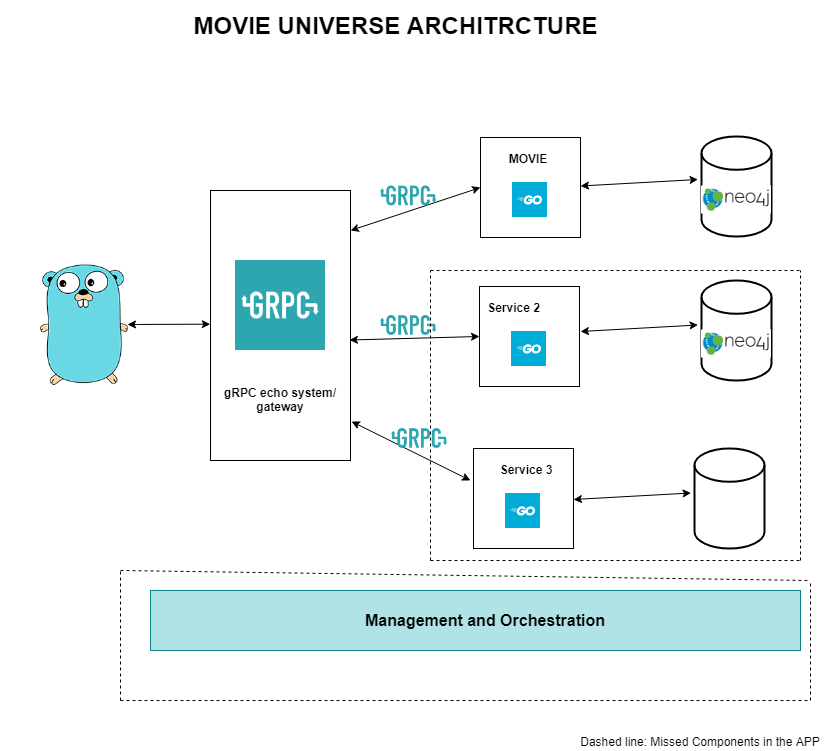

The diagram above was exported from draw.io. Its source (the exported page's mxGraphModel, read from the mxfile embedded in the PNG):
<mxGraphModel dx="1038" dy="499" grid="1" gridSize="10" guides="1" tooltips="1" connect="1" arrows="1" fold="1" page="1" pageScale="1" pageWidth="1100" pageHeight="850" math="0" shadow="0">
  <root>
    <mxCell id="0" />
    <mxCell id="1" parent="0" />
    <mxCell id="ehX-hHV9W_1_uJmSSQvf-4" value="" style="shape=image;imageAspect=0;aspect=fixed;verticalLabelPosition=bottom;verticalAlign=top;image=https://d1q6f0aelx0por.cloudfront.net/product-logos/81630ec2-d253-4eb2-b36c-eb54072cb8d6-golang.png;" vertex="1" parent="1">
      <mxGeometry x="130" y="300" width="170" height="170" as="geometry" />
    </mxCell>
    <mxCell id="ehX-hHV9W_1_uJmSSQvf-5" value="" style="rounded=0;whiteSpace=wrap;html=1;" vertex="1" parent="1">
      <mxGeometry x="340" y="250" width="140" height="270" as="geometry" />
    </mxCell>
    <mxCell id="ehX-hHV9W_1_uJmSSQvf-6" value="" style="shape=image;imageAspect=0;aspect=fixed;verticalLabelPosition=bottom;verticalAlign=top;image=https://avatars2.githubusercontent.com/u/19352526?s=280&amp;v=4;" vertex="1" parent="1">
      <mxGeometry x="365" y="320" width="90" height="90" as="geometry" />
    </mxCell>
    <mxCell id="ehX-hHV9W_1_uJmSSQvf-7" value="&lt;b&gt;&lt;font style=&quot;font-size: 12px&quot;&gt;gRPC echo system/ gateway&lt;/font&gt;&lt;/b&gt;" style="text;html=1;strokeColor=none;fillColor=none;align=center;verticalAlign=middle;whiteSpace=wrap;rounded=0;" vertex="1" parent="1">
      <mxGeometry x="350" y="440" width="120" height="40" as="geometry" />
    </mxCell>
    <mxCell id="ehX-hHV9W_1_uJmSSQvf-8" value="" style="whiteSpace=wrap;html=1;aspect=fixed;" vertex="1" parent="1">
      <mxGeometry x="610" y="197" width="100" height="100" as="geometry" />
    </mxCell>
    <mxCell id="ehX-hHV9W_1_uJmSSQvf-9" value="&lt;b&gt;MOVIE&lt;/b&gt;" style="text;html=1;strokeColor=none;fillColor=none;align=center;verticalAlign=middle;whiteSpace=wrap;rounded=0;" vertex="1" parent="1">
      <mxGeometry x="638" y="207" width="40" height="20" as="geometry" />
    </mxCell>
    <mxCell id="ehX-hHV9W_1_uJmSSQvf-10" value="" style="shape=image;imageAspect=0;aspect=fixed;verticalLabelPosition=bottom;verticalAlign=top;image=https://pbs.twimg.com/profile_images/1142154201444823041/O6AczwfV.png;" vertex="1" parent="1">
      <mxGeometry x="642" y="242" width="35" height="35" as="geometry" />
    </mxCell>
    <mxCell id="ehX-hHV9W_1_uJmSSQvf-12" value="" style="whiteSpace=wrap;html=1;aspect=fixed;" vertex="1" parent="1">
      <mxGeometry x="609" y="346" width="100" height="100" as="geometry" />
    </mxCell>
    <mxCell id="ehX-hHV9W_1_uJmSSQvf-13" value="&lt;b&gt;Service 2&lt;/b&gt;" style="text;html=1;strokeColor=none;fillColor=none;align=center;verticalAlign=middle;whiteSpace=wrap;rounded=0;" vertex="1" parent="1">
      <mxGeometry x="610" y="356" width="67" height="20" as="geometry" />
    </mxCell>
    <mxCell id="ehX-hHV9W_1_uJmSSQvf-14" value="" style="shape=image;imageAspect=0;aspect=fixed;verticalLabelPosition=bottom;verticalAlign=top;image=https://pbs.twimg.com/profile_images/1142154201444823041/O6AczwfV.png;" vertex="1" parent="1">
      <mxGeometry x="641" y="391" width="35" height="35" as="geometry" />
    </mxCell>
    <mxCell id="ehX-hHV9W_1_uJmSSQvf-15" value="" style="whiteSpace=wrap;html=1;aspect=fixed;" vertex="1" parent="1">
      <mxGeometry x="603" y="508" width="100" height="100" as="geometry" />
    </mxCell>
    <mxCell id="ehX-hHV9W_1_uJmSSQvf-16" value="&lt;b&gt;Service 3&lt;/b&gt;" style="text;html=1;strokeColor=none;fillColor=none;align=center;verticalAlign=middle;whiteSpace=wrap;rounded=0;" vertex="1" parent="1">
      <mxGeometry x="621" y="518" width="70" height="20" as="geometry" />
    </mxCell>
    <mxCell id="ehX-hHV9W_1_uJmSSQvf-17" value="" style="shape=image;imageAspect=0;aspect=fixed;verticalLabelPosition=bottom;verticalAlign=top;image=https://pbs.twimg.com/profile_images/1142154201444823041/O6AczwfV.png;" vertex="1" parent="1">
      <mxGeometry x="635" y="553" width="35" height="35" as="geometry" />
    </mxCell>
    <mxCell id="ehX-hHV9W_1_uJmSSQvf-18" value="" style="endArrow=classic;startArrow=classic;html=1;exitX=0.02;exitY=0.584;exitDx=0;exitDy=0;exitPerimeter=0;" edge="1" parent="1">
      <mxGeometry width="50" height="50" relative="1" as="geometry">
        <mxPoint x="339.79999999999995" y="383.67999999999995" as="sourcePoint" />
        <mxPoint x="257" y="384" as="targetPoint" />
        <Array as="points">
          <mxPoint x="257" y="384" />
        </Array>
      </mxGeometry>
    </mxCell>
    <mxCell id="ehX-hHV9W_1_uJmSSQvf-19" value="" style="endArrow=classic;startArrow=classic;html=1;exitX=0;exitY=0.5;exitDx=0;exitDy=0;" edge="1" parent="1" source="ehX-hHV9W_1_uJmSSQvf-8">
      <mxGeometry width="50" height="50" relative="1" as="geometry">
        <mxPoint x="572.8" y="289.99999999999994" as="sourcePoint" />
        <mxPoint x="480" y="290" as="targetPoint" />
        <Array as="points" />
      </mxGeometry>
    </mxCell>
    <mxCell id="ehX-hHV9W_1_uJmSSQvf-20" value="" style="endArrow=classic;startArrow=classic;html=1;exitX=0;exitY=0.5;exitDx=0;exitDy=0;" edge="1" parent="1" source="ehX-hHV9W_1_uJmSSQvf-12">
      <mxGeometry width="50" height="50" relative="1" as="geometry">
        <mxPoint x="609" y="356.5" as="sourcePoint" />
        <mxPoint x="479" y="399.5" as="targetPoint" />
        <Array as="points" />
      </mxGeometry>
    </mxCell>
    <mxCell id="ehX-hHV9W_1_uJmSSQvf-21" value="" style="endArrow=classic;startArrow=classic;html=1;" edge="1" parent="1">
      <mxGeometry width="50" height="50" relative="1" as="geometry">
        <mxPoint x="600" y="540" as="sourcePoint" />
        <mxPoint x="481" y="481" as="targetPoint" />
        <Array as="points" />
      </mxGeometry>
    </mxCell>
    <mxCell id="ehX-hHV9W_1_uJmSSQvf-26" value="" style="strokeWidth=2;html=1;shape=mxgraph.flowchart.database;whiteSpace=wrap;" vertex="1" parent="1">
      <mxGeometry x="831" y="196" width="70" height="100" as="geometry" />
    </mxCell>
    <mxCell id="ehX-hHV9W_1_uJmSSQvf-27" value="" style="shape=image;imageAspect=0;aspect=fixed;verticalLabelPosition=bottom;verticalAlign=top;image=data:image/png,(base64 omitted: 5932 chars);" vertex="1" parent="1">
      <mxGeometry x="831" y="245.5" width="70" height="28" as="geometry" />
    </mxCell>
    <mxCell id="ehX-hHV9W_1_uJmSSQvf-32" value="" style="endArrow=classic;startArrow=classic;html=1;exitX=-0.049;exitY=0.43;exitDx=0;exitDy=0;exitPerimeter=0;" edge="1" parent="1" source="ehX-hHV9W_1_uJmSSQvf-26">
      <mxGeometry width="50" height="50" relative="1" as="geometry">
        <mxPoint x="840" y="202.5" as="sourcePoint" />
        <mxPoint x="710" y="245.5" as="targetPoint" />
        <Array as="points" />
      </mxGeometry>
    </mxCell>
    <mxCell id="ehX-hHV9W_1_uJmSSQvf-33" value="" style="strokeWidth=2;html=1;shape=mxgraph.flowchart.database;whiteSpace=wrap;" vertex="1" parent="1">
      <mxGeometry x="831" y="340" width="70" height="100" as="geometry" />
    </mxCell>
    <mxCell id="ehX-hHV9W_1_uJmSSQvf-34" value="" style="shape=image;imageAspect=0;aspect=fixed;verticalLabelPosition=bottom;verticalAlign=top;image=data:image/png,(base64 omitted: 5932 chars);" vertex="1" parent="1">
      <mxGeometry x="831" y="389.5" width="70" height="28" as="geometry" />
    </mxCell>
    <mxCell id="ehX-hHV9W_1_uJmSSQvf-35" value="" style="endArrow=classic;startArrow=classic;html=1;exitX=-0.049;exitY=0.43;exitDx=0;exitDy=0;exitPerimeter=0;" edge="1" parent="1">
      <mxGeometry width="50" height="50" relative="1" as="geometry">
        <mxPoint x="827.5699999999999" y="384.5" as="sourcePoint" />
        <mxPoint x="710" y="391" as="targetPoint" />
        <Array as="points" />
      </mxGeometry>
    </mxCell>
    <mxCell id="ehX-hHV9W_1_uJmSSQvf-36" value="" style="strokeWidth=2;html=1;shape=mxgraph.flowchart.database;whiteSpace=wrap;" vertex="1" parent="1">
      <mxGeometry x="824" y="508" width="70" height="100" as="geometry" />
    </mxCell>
    <mxCell id="ehX-hHV9W_1_uJmSSQvf-38" value="" style="endArrow=classic;startArrow=classic;html=1;exitX=-0.049;exitY=0.43;exitDx=0;exitDy=0;exitPerimeter=0;" edge="1" parent="1">
      <mxGeometry width="50" height="50" relative="1" as="geometry">
        <mxPoint x="820.5699999999999" y="552.5" as="sourcePoint" />
        <mxPoint x="703" y="559" as="targetPoint" />
        <Array as="points" />
      </mxGeometry>
    </mxCell>
    <mxCell id="ehX-hHV9W_1_uJmSSQvf-39" value="" style="shape=image;imageAspect=0;aspect=fixed;verticalLabelPosition=bottom;verticalAlign=top;image=https://alexandreesl.files.wordpress.com/2017/04/grpc.png;" vertex="1" parent="1">
      <mxGeometry x="510" y="245.5" width="56.22" height="20" as="geometry" />
    </mxCell>
    <mxCell id="ehX-hHV9W_1_uJmSSQvf-40" value="" style="shape=image;imageAspect=0;aspect=fixed;verticalLabelPosition=bottom;verticalAlign=top;image=https://alexandreesl.files.wordpress.com/2017/04/grpc.png;" vertex="1" parent="1">
      <mxGeometry x="521" y="488" width="56.22" height="20" as="geometry" />
    </mxCell>
    <mxCell id="ehX-hHV9W_1_uJmSSQvf-41" value="" style="shape=image;imageAspect=0;aspect=fixed;verticalLabelPosition=bottom;verticalAlign=top;image=https://alexandreesl.files.wordpress.com/2017/04/grpc.png;" vertex="1" parent="1">
      <mxGeometry x="510" y="375" width="56.22" height="20" as="geometry" />
    </mxCell>
    <mxCell id="ehX-hHV9W_1_uJmSSQvf-42" value="" style="rounded=0;whiteSpace=wrap;html=1;fillColor=#b0e3e6;strokeColor=#0e8088;" vertex="1" parent="1">
      <mxGeometry x="280" y="650" width="650" height="60" as="geometry" />
    </mxCell>
    <mxCell id="ehX-hHV9W_1_uJmSSQvf-43" value="&lt;b&gt;&lt;font style=&quot;font-size: 16px&quot;&gt;Management and Orchestration&lt;/font&gt;&lt;/b&gt;" style="text;html=1;strokeColor=none;fillColor=none;align=center;verticalAlign=middle;whiteSpace=wrap;rounded=0;" vertex="1" parent="1">
      <mxGeometry x="420" y="670" width="390" height="20" as="geometry" />
    </mxCell>
    <mxCell id="ehX-hHV9W_1_uJmSSQvf-44" value="" style="endArrow=none;dashed=1;html=1;" edge="1" parent="1">
      <mxGeometry width="50" height="50" relative="1" as="geometry">
        <mxPoint x="560" y="330" as="sourcePoint" />
        <mxPoint x="930" y="330" as="targetPoint" />
      </mxGeometry>
    </mxCell>
    <mxCell id="ehX-hHV9W_1_uJmSSQvf-45" value="" style="endArrow=none;dashed=1;html=1;" edge="1" parent="1">
      <mxGeometry width="50" height="50" relative="1" as="geometry">
        <mxPoint x="560" y="620" as="sourcePoint" />
        <mxPoint x="560" y="330" as="targetPoint" />
      </mxGeometry>
    </mxCell>
    <mxCell id="ehX-hHV9W_1_uJmSSQvf-46" value="" style="endArrow=none;dashed=1;html=1;" edge="1" parent="1">
      <mxGeometry width="50" height="50" relative="1" as="geometry">
        <mxPoint x="560" y="620" as="sourcePoint" />
        <mxPoint x="930" y="620" as="targetPoint" />
      </mxGeometry>
    </mxCell>
    <mxCell id="ehX-hHV9W_1_uJmSSQvf-47" value="" style="endArrow=none;dashed=1;html=1;" edge="1" parent="1">
      <mxGeometry width="50" height="50" relative="1" as="geometry">
        <mxPoint x="930" y="620" as="sourcePoint" />
        <mxPoint x="930" y="330" as="targetPoint" />
      </mxGeometry>
    </mxCell>
    <mxCell id="ehX-hHV9W_1_uJmSSQvf-52" value="" style="endArrow=none;dashed=1;html=1;" edge="1" parent="1">
      <mxGeometry width="50" height="50" relative="1" as="geometry">
        <mxPoint x="250" y="630" as="sourcePoint" />
        <mxPoint x="940" y="640" as="targetPoint" />
      </mxGeometry>
    </mxCell>
    <mxCell id="ehX-hHV9W_1_uJmSSQvf-53" value="" style="endArrow=none;dashed=1;html=1;" edge="1" parent="1">
      <mxGeometry width="50" height="50" relative="1" as="geometry">
        <mxPoint x="250" y="760" as="sourcePoint" />
        <mxPoint x="250" y="630" as="targetPoint" />
      </mxGeometry>
    </mxCell>
    <mxCell id="ehX-hHV9W_1_uJmSSQvf-54" value="" style="endArrow=none;dashed=1;html=1;" edge="1" parent="1">
      <mxGeometry width="50" height="50" relative="1" as="geometry">
        <mxPoint x="250" y="760" as="sourcePoint" />
        <mxPoint x="940" y="760" as="targetPoint" />
        <Array as="points" />
      </mxGeometry>
    </mxCell>
    <mxCell id="ehX-hHV9W_1_uJmSSQvf-55" value="" style="endArrow=none;dashed=1;html=1;" edge="1" parent="1">
      <mxGeometry width="50" height="50" relative="1" as="geometry">
        <mxPoint x="940" y="760" as="sourcePoint" />
        <mxPoint x="940" y="640" as="targetPoint" />
      </mxGeometry>
    </mxCell>
    <mxCell id="ehX-hHV9W_1_uJmSSQvf-57" value="MOVIE UNIVERSE ARCHITRCTURE" style="text;strokeColor=none;fillColor=none;html=1;fontSize=24;fontStyle=1;verticalAlign=middle;align=center;" vertex="1" parent="1">
      <mxGeometry x="280" y="60" width="490" height="50" as="geometry" />
    </mxCell>
    <mxCell id="ehX-hHV9W_1_uJmSSQvf-60" value="Dashed line: Missed Components in the APP" style="text;html=1;strokeColor=none;fillColor=none;align=center;verticalAlign=middle;whiteSpace=wrap;rounded=0;" vertex="1" parent="1">
      <mxGeometry x="700" y="790" width="260" height="20" as="geometry" />
    </mxCell>
  </root>
</mxGraphModel>